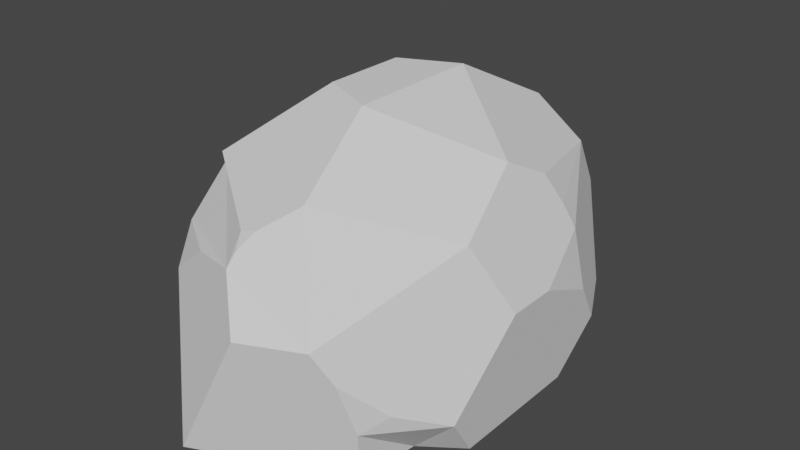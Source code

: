 # Source: stone-flat_1.blend  (saved by Blender 3.4.6; exported with 4.5.12 LTS)
import bpy
from mathutils import Matrix  # noqa: F401  (used for matrix-valued properties, if any)

bpy.ops.wm.read_factory_settings(use_empty=True)
scene = bpy.context.scene
scene.name = 'Scene'

# ---- collections
col_collection = bpy.data.collections.new('Collection'); scene.collection.children.link(col_collection)

# ---- world
world_world = bpy.data.worlds.new('World'); scene.world = world_world
world_world.use_nodes = True; world_world.node_tree.nodes.clear()
_N = world_world.node_tree.nodes; _L = world_world.node_tree.links
n0 = _N.new('ShaderNodeOutputWorld'); n0.name = 'World Output'; n0.location = (300, 300)
n1 = _N.new('ShaderNodeBackground'); n1.name = 'Background'; n1.location = (10, 300)
n1.inputs[0].default_value = (0.05088, 0.05088, 0.05088, 1.0)
_L.new(n1.outputs[0], n0.inputs[0])
n0.is_active_output = True
world_world.color = (0.05088, 0.05088, 0.05088)
world_world.use_sun_shadow = False
world_world.sun_shadow_jitter_overblur = 0.0

# ---- meshes
me_icosphere = bpy.data.meshes.new('Icosphere')
me_icosphere.from_pydata([(0.0, 0.0, -0.4465), (-0.2764, -0.8506, -0.4472), (-0.2764, 0.8506, -0.4472), (0.8376, -0.1748, 0.1498), (0.5971, 0.0, 0.631), (0.6889, -0.2828, 0.4472), (-0.7596, -0.4148, 0.2585), (-0.571, -0.4148, 0.5638), (-0.7236, -0.3039, 0.4472), (0.1102, -0.8506, 0.1782), (0.4109, -0.7529, 0.1782), (0.1933, -0.5948, 0.6134), (-0.02191, -0.7662, 0.3851), (-0.2141, -0.1555, 0.8364), (0.08177, -0.2517, 0.8364), (0.08177, 0.2517, 0.8364), (-0.2141, 0.1555, 0.8364), (0.4085, 0.7546, 0.183), (0.1947, 0.5993, 0.6105), (0.459, 0.5993, 0.4472), (0.6477, 0.1559, 0.5297), (0.7131, 0.2034, 0.3989), (0.8376, 0.008264, 0.1498), (0.8106, 0.258, 0.008196), (0.7668, 0.2262, 0.2915), (-0.01919, 0.7993, 0.2247), (0.2537, 0.8049, 0.183), (0.03532, 0.8506, 0.05714), (-0.5543, 0.6487, 0.1085), (-0.7883, 0.3267, 0.1085), (-0.4496, 0.3267, 0.6565), (-0.3328, 0.557, 0.5167), (-0.04817, -0.6837, 0.4919), (-0.01108, -0.7328, 0.4418), (0.03619, -0.6848, 0.511), (-0.7055, -0.4894, 0.2585), (-0.5741, -0.6343, 0.1483), (-0.3269, -0.6799, 0.3215), (-0.7236, -0.09115, 0.4472), (-0.5731, 0.237, 0.5622), (-0.7881, 0.326, 0.1096), (-0.4335, 0.6586, 0.2549), (-0.3507, 0.6121, 0.423), (-0.2748, 0.7, 0.3055), (0.7236, 0.2403, -0.4472), (0.4927, 0.3579, -0.447), (0.4521, 0.6139, -0.4472), (0.6022, 0.6139, -0.2044), (0.77, 0.383, -0.2044), (-0.6183, 0.0, -0.447), (-0.7321, -0.2234, -0.4472), (-0.8496, -0.138, -0.2124), (-0.8496, 0.138, -0.2124), (-0.7321, 0.2234, -0.4472), (0.7236, -0.273, -0.4472), (0.7647, -0.3993, -0.2322), (0.4832, -0.6038, -0.4472), (0.5191, -0.3772, -0.447), (0.4814, -0.7017, 0.03721), (0.5187, -0.641, -0.2049), (0.6167, -0.5697, -0.13)], [], [(0, 2, 46, 45), (51, 50, 1, 36, 35, 6), (52, 51, 6, 8, 38, 40, 29), (47, 46, 2, 27, 26, 17), (58, 60, 55, 3, 5, 10), (18, 31, 30, 16, 15), (1, 9, 12, 37, 36), (55, 54, 44, 48, 23, 22, 3), (4, 20, 19, 18, 15), (7, 32, 34, 11, 14, 13), (11, 5, 4, 14), (2, 28, 41, 43, 25, 27), (13, 14, 4, 15, 16), (0, 57, 56, 1), (48, 47, 17, 19, 21, 24, 23), (0, 1, 50, 49), (19, 20, 21), (22, 23, 24), (3, 22, 24, 21, 20, 4, 5), (25, 26, 27), (2, 53, 52, 29, 28), (30, 39, 38, 8, 7, 13, 16), (32, 33, 34), (9, 10, 5, 11, 34, 33, 12), (35, 36, 37), (6, 35, 37, 12, 33, 32, 7, 8), (38, 39, 40), (17, 26, 25, 43, 42, 31, 18, 19), (41, 42, 43), (28, 29, 40, 39, 30, 31, 42, 41), (44, 45, 46, 47, 48), (49, 50, 51, 52, 53), (0, 49, 53, 2), (1, 56, 59, 58, 10, 9), (54, 57, 0, 45, 44), (58, 59, 60), (54, 55, 60, 59, 56, 57)])
_uv = me_icosphere.uv_layers.new(name='UVMap')
_uv.uv.foreach_set('vector', [0.5455, 0.0, 0.6364, 0.1575, 0.5039, 0.1575, 0.4836, 0.1072, 0.8421, 0.1988, 0.8659, 0.1575, 1.0, 0.1575, 0.9395, 0.2623, 0.9059, 0.2817, 0.8899, 0.2817, 0.7943, 0.1988, 0.8421, 0.1988, 0.8899, 0.2817, 0.8707, 0.3149, 0.8339, 0.3149, 0.7618, 0.2555, 0.7617, 0.2553, 0.4792, 0.2002, 0.5039, 0.1575, 0.6364, 0.1575, 0.5851, 0.2463, 0.5467, 0.2684, 0.5186, 0.2684, 0.2235, 0.2427, 0.2557, 0.2133, 0.2946, 0.1953, 0.3334, 0.2626, 0.3032, 0.3149, 0.2092, 0.2676, 0.5723, 0.3614, 0.6613, 0.3347, 0.6929, 0.3745, 0.6633, 0.4258, 0.6095, 0.4258, 0.09091, 0.1575, 0.1545, 0.2676, 0.1282, 0.304, 0.07348, 0.2928, 0.03038, 0.2623, 0.2946, 0.1953, 0.3164, 0.1575, 0.4052, 0.1575, 0.4299, 0.2002, 0.4083, 0.2376, 0.3651, 0.2626, 0.3334, 0.2626, 0.3939, 0.3673, 0.4105, 0.3384, 0.4917, 0.3149, 0.5186, 0.3614, 0.4814, 0.4258, 0.01918, 0.3481, 0.1195, 0.3276, 0.1335, 0.3331, 0.1545, 0.3623, 0.1178, 0.4258, 0.06401, 0.4258, 0.2092, 0.3623, 0.3032, 0.3149, 0.3334, 0.3673, 0.2458, 0.4258, 0.6364, 0.1575, 0.6929, 0.2553, 0.6725, 0.2811, 0.6442, 0.29, 0.5968, 0.2758, 0.5851, 0.2463, 0.8451, 0.4258, 0.1178, 0.4258, 0.3334, 0.3673, 0.4814, 0.4258, 0.6633, 0.4258, 0.1818, 0.0, 0.247, 0.113, 0.229, 0.1575, 0.09091, 0.1575, 0.4299, 0.2002, 0.4792, 0.2002, 0.5186, 0.2684, 0.4917, 0.3149, 0.4105, 0.31, 0.4083, 0.2875, 0.4083, 0.2376, 0.9091, 0.0, 1.0, 0.1575, 0.8659, 0.1575, 0.8462, 0.1089, 0.4917, 0.3149, 0.4105, 0.3384, 0.4105, 0.31, 0.3651, 0.2626, 0.4083, 0.2376, 0.4083, 0.2875, 0.3334, 0.2626, 0.3651, 0.2626, 0.4083, 0.2875, 0.4105, 0.31, 0.4105, 0.3384, 0.3939, 0.3673, 0.3032, 0.3149, 0.5968, 0.2758, 0.5467, 0.2684, 0.5851, 0.2463, 0.6364, 0.1575, 0.7704, 0.1575, 0.7943, 0.1988, 0.7617, 0.2553, 0.6929, 0.2553, 0.7617, 0.3745, 0.7772, 0.3477, 0.8339, 0.3149, 0.8707, 0.3149, 0.8899, 0.3481, 0.8451, 0.4258, 0.7913, 0.4258, 0.1195, 0.3276, 0.2587, 0.3163, 0.1443, 0.3331, 0.1545, 0.2676, 0.2092, 0.2676, 0.3032, 0.3149, 0.2092, 0.3623, 0.1443, 0.3331, 0.2587, 0.3163, 0.4277, 0.304, 0.9059, 0.2817, 0.9395, 0.2623, 0.07348, 0.2928, 0.8899, 0.2817, 0.9059, 0.2817, 0.679, 0.2928, 0.4277, 0.304, 0.2587, 0.3163, 0.1195, 0.3276, 0.01918, 0.3481, 0.8707, 0.3149, 0.8339, 0.3149, 0.7772, 0.3477, 0.7618, 0.2555, 0.5186, 0.2684, 0.5467, 0.2684, 0.5968, 0.2758, 0.6442, 0.29, 0.6613, 0.3143, 0.6613, 0.3347, 0.5723, 0.3614, 0.4917, 0.3149, 0.6725, 0.2811, 0.6613, 0.3143, 0.6442, 0.29, 0.6929, 0.2553, 0.7617, 0.2553, 0.7618, 0.2555, 0.7772, 0.3477, 0.7617, 0.3745, 0.6613, 0.3347, 0.6613, 0.3143, 0.6725, 0.2811, 0.4052, 0.1575, 0.4255, 0.1072, 0.5039, 0.1575, 0.4792, 0.2002, 0.4299, 0.2002, 0.7901, 0.1089, 0.8659, 0.1575, 0.8421, 0.1988, 0.7943, 0.1988, 0.7704, 0.1575, 0.7273, 0.0, 0.7901, 0.1089, 0.7704, 0.1575, 0.6364, 0.1575, 0.09091, 0.1575, 0.229, 0.1575, 0.2329, 0.2001, 0.2235, 0.2427, 0.2092, 0.2676, 0.1545, 0.2676, 0.3164, 0.1575, 0.2984, 0.113, 0.3636, 0.0, 0.4255, 0.1072, 0.4052, 0.1575, 0.2235, 0.2427, 0.2329, 0.2001, 0.2557, 0.2133, 0.3164, 0.1575, 0.2946, 0.1953, 0.2557, 0.2133, 0.2329, 0.2001, 0.229, 0.1575, 0.247, 0.113])
me_icosphere.update()

# ---- objects
ob_icosphere = bpy.data.objects.new('Icosphere', me_icosphere)

# ---- transforms, parenting, visibility, modifiers, constraints
ob_icosphere.location = (0.0, 0.0, 0.6702)
ob_icosphere.scale = (1.299, 1.833, 1.492)

# ---- collection membership
col_collection.objects.link(ob_icosphere)

# ---- scene / render settings (as saved in the file)
scene.frame_start = 1; scene.frame_end = 250; scene.frame_set(1)
scene.render.engine = 'BLENDER_EEVEE_NEXT'
scene.cycles.sampling_pattern = 'TABULATED_SOBOL'
scene.cycles.use_light_tree = False
scene.view_settings.view_transform = 'Filmic'
bpy.context.view_layer.update()

# ---- added for rendering (the .blend has no active camera and no usable light): camera, sun
cam_auto = bpy.data.cameras.new('AutoCamera')
cam_auto.lens = 50.0
cam_auto.sensor_width = 36.0
cam_auto.clip_end = 1000.0
ob_auto_camera = bpy.data.objects.new('AutoCamera', cam_auto)
scene.collection.objects.link(ob_auto_camera)
ob_auto_camera.location = (3.93916, -4.7363, 4.11807)
ob_auto_camera.rotation_euler = (1.09748, -7.21219e-08, 0.694738)
scene.camera = ob_auto_camera
light_auto_sun = bpy.data.lights.new('AutoSun', 'SUN')
light_auto_sun.energy = 3.0
light_auto_sun.angle = 0.0523599
ob_auto_sun = bpy.data.objects.new('AutoSun', light_auto_sun)
scene.collection.objects.link(ob_auto_sun)
ob_auto_sun.rotation_euler = (0.872665, 0.174533, 0.523599)
bpy.context.view_layer.update()

